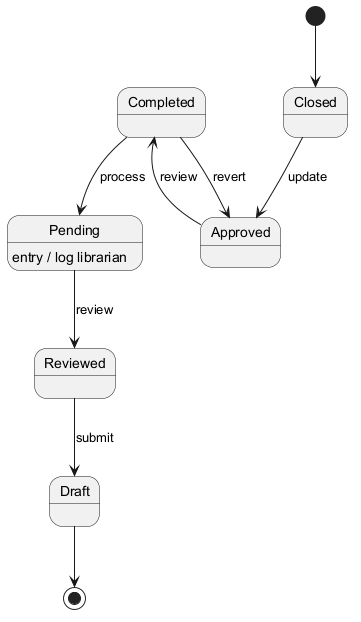

The diagram above was rendered by PlantUML. Its source (embedded in the PNG):
@startuml
skinparam backgroundColor #FFFFFF
skinparam classBackgroundColor #E8F4FA
skinparam classBorderColor #2C7DA0
[*] --> Closed
Closed --> Approved : update
Approved --> Completed : review
Completed --> Pending : process
Pending --> Reviewed : review
Pending : entry / log librarian
Reviewed --> Draft : submit
Completed --> Approved : revert
Draft --> [*]
@enduml